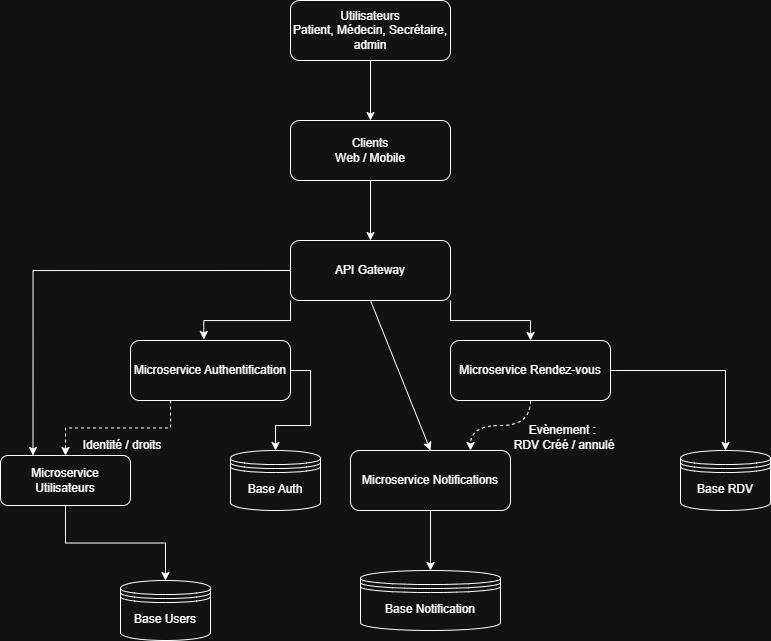

The diagram above was exported from draw.io. Its source (the exported page's mxGraphModel, read from the mxfile embedded in the PNG):
<mxGraphModel dx="2039" dy="701" grid="1" gridSize="10" guides="1" tooltips="1" connect="1" arrows="1" fold="1" page="1" pageScale="1" pageWidth="827" pageHeight="1169" math="0" shadow="0">
  <root>
    <mxCell id="0" />
    <mxCell id="1" parent="0" />
    <mxCell id="qTjHLDYBud8xVcSQn0OE-6" edge="1" parent="1" source="qTjHLDYBud8xVcSQn0OE-3" style="edgeStyle=orthogonalEdgeStyle;rounded=0;orthogonalLoop=1;jettySize=auto;html=1;exitX=0.5;exitY=1;exitDx=0;exitDy=0;entryX=0.5;entryY=0;entryDx=0;entryDy=0;" target="qTjHLDYBud8xVcSQn0OE-4">
      <mxGeometry relative="1" as="geometry" />
    </mxCell>
    <mxCell id="qTjHLDYBud8xVcSQn0OE-3" parent="1" style="rounded=1;whiteSpace=wrap;html=1;" value="Utilisateurs&lt;div&gt;Patient, Médecin, Secrétaire, admin&lt;/div&gt;" vertex="1">
      <mxGeometry height="60" width="160" x="280" y="80" as="geometry" />
    </mxCell>
    <mxCell id="qTjHLDYBud8xVcSQn0OE-7" edge="1" parent="1" source="qTjHLDYBud8xVcSQn0OE-4" style="edgeStyle=orthogonalEdgeStyle;rounded=0;orthogonalLoop=1;jettySize=auto;html=1;exitX=0.5;exitY=1;exitDx=0;exitDy=0;entryX=0.5;entryY=0;entryDx=0;entryDy=0;" target="qTjHLDYBud8xVcSQn0OE-5">
      <mxGeometry relative="1" as="geometry" />
    </mxCell>
    <mxCell id="qTjHLDYBud8xVcSQn0OE-4" parent="1" style="rounded=1;whiteSpace=wrap;html=1;" value="Clients&lt;div&gt;Web / Mobile&lt;/div&gt;" vertex="1">
      <mxGeometry height="60" width="160" x="280" y="200" as="geometry" />
    </mxCell>
    <mxCell id="qTjHLDYBud8xVcSQn0OE-11" edge="1" parent="1" source="qTjHLDYBud8xVcSQn0OE-5" style="rounded=0;orthogonalLoop=1;jettySize=auto;html=1;exitX=1;exitY=1;exitDx=0;exitDy=0;entryX=0.5;entryY=0;entryDx=0;entryDy=0;edgeStyle=orthogonalEdgeStyle;" target="qTjHLDYBud8xVcSQn0OE-9">
      <mxGeometry relative="1" as="geometry" />
    </mxCell>
    <mxCell id="qTjHLDYBud8xVcSQn0OE-13" edge="1" parent="1" source="qTjHLDYBud8xVcSQn0OE-5" style="rounded=0;orthogonalLoop=1;jettySize=auto;html=1;exitX=0.5;exitY=1;exitDx=0;exitDy=0;entryX=0.5;entryY=0;entryDx=0;entryDy=0;" target="qTjHLDYBud8xVcSQn0OE-12">
      <mxGeometry relative="1" as="geometry" />
    </mxCell>
    <mxCell id="qTjHLDYBud8xVcSQn0OE-30" edge="1" parent="1" source="qTjHLDYBud8xVcSQn0OE-5" style="edgeStyle=orthogonalEdgeStyle;rounded=0;orthogonalLoop=1;jettySize=auto;html=1;exitX=0;exitY=0.5;exitDx=0;exitDy=0;entryX=0.25;entryY=0;entryDx=0;entryDy=0;" target="qTjHLDYBud8xVcSQn0OE-24">
      <mxGeometry relative="1" as="geometry" />
    </mxCell>
    <mxCell id="qTjHLDYBud8xVcSQn0OE-5" parent="1" style="rounded=1;whiteSpace=wrap;html=1;" value="API Gateway" vertex="1">
      <mxGeometry height="60" width="160" x="280" y="320" as="geometry" />
    </mxCell>
    <mxCell id="qTjHLDYBud8xVcSQn0OE-29" edge="1" parent="1" source="qTjHLDYBud8xVcSQn0OE-8" style="edgeStyle=orthogonalEdgeStyle;rounded=0;orthogonalLoop=1;jettySize=auto;html=1;exitX=0.25;exitY=1;exitDx=0;exitDy=0;entryX=0.5;entryY=0;entryDx=0;entryDy=0;dashed=1;" target="qTjHLDYBud8xVcSQn0OE-24">
      <mxGeometry relative="1" as="geometry" />
    </mxCell>
    <mxCell id="wfW8UYcL9vi-vnRuy0K7-2" edge="1" parent="1" source="qTjHLDYBud8xVcSQn0OE-8" style="edgeStyle=orthogonalEdgeStyle;rounded=0;orthogonalLoop=1;jettySize=auto;html=1;exitX=1;exitY=0.5;exitDx=0;exitDy=0;entryX=0.5;entryY=0;entryDx=0;entryDy=0;" target="qTjHLDYBud8xVcSQn0OE-22">
      <mxGeometry relative="1" as="geometry" />
    </mxCell>
    <mxCell id="qTjHLDYBud8xVcSQn0OE-8" parent="1" style="rounded=1;whiteSpace=wrap;html=1;" value="Microservice Authentification" vertex="1">
      <mxGeometry height="60" width="160" x="120" y="420" as="geometry" />
    </mxCell>
    <mxCell id="qTjHLDYBud8xVcSQn0OE-14" edge="1" parent="1" source="qTjHLDYBud8xVcSQn0OE-9" style="edgeStyle=orthogonalEdgeStyle;rounded=0;orthogonalLoop=1;jettySize=auto;html=1;exitX=0.5;exitY=1;exitDx=0;exitDy=0;curved=1;dashed=1;entryX=0.75;entryY=0;entryDx=0;entryDy=0;" target="qTjHLDYBud8xVcSQn0OE-12">
      <mxGeometry relative="1" as="geometry">
        <mxPoint x="460" y="530" as="targetPoint" />
      </mxGeometry>
    </mxCell>
    <mxCell id="wfW8UYcL9vi-vnRuy0K7-1" edge="1" parent="1" source="qTjHLDYBud8xVcSQn0OE-9" style="edgeStyle=orthogonalEdgeStyle;rounded=0;orthogonalLoop=1;jettySize=auto;html=1;exitX=1;exitY=0.5;exitDx=0;exitDy=0;entryX=0.5;entryY=0;entryDx=0;entryDy=0;" target="qTjHLDYBud8xVcSQn0OE-15">
      <mxGeometry relative="1" as="geometry" />
    </mxCell>
    <mxCell id="qTjHLDYBud8xVcSQn0OE-9" parent="1" style="rounded=1;whiteSpace=wrap;html=1;" value="Microservice Rendez-vous" vertex="1">
      <mxGeometry height="60" width="160" x="440" y="420" as="geometry" />
    </mxCell>
    <mxCell id="qTjHLDYBud8xVcSQn0OE-10" edge="1" parent="1" source="qTjHLDYBud8xVcSQn0OE-5" style="rounded=0;orthogonalLoop=1;jettySize=auto;html=1;exitX=0;exitY=1;exitDx=0;exitDy=0;entryX=0.458;entryY=-0.017;entryDx=0;entryDy=0;entryPerimeter=0;edgeStyle=orthogonalEdgeStyle;" target="qTjHLDYBud8xVcSQn0OE-8">
      <mxGeometry relative="1" as="geometry" />
    </mxCell>
    <mxCell id="qTjHLDYBud8xVcSQn0OE-20" edge="1" parent="1" source="qTjHLDYBud8xVcSQn0OE-12" style="edgeStyle=orthogonalEdgeStyle;rounded=0;orthogonalLoop=1;jettySize=auto;html=1;exitX=0.5;exitY=1;exitDx=0;exitDy=0;entryX=0.5;entryY=0;entryDx=0;entryDy=0;" target="qTjHLDYBud8xVcSQn0OE-19">
      <mxGeometry relative="1" as="geometry" />
    </mxCell>
    <mxCell id="qTjHLDYBud8xVcSQn0OE-12" parent="1" style="rounded=1;whiteSpace=wrap;html=1;" value="Microservice Notifications" vertex="1">
      <mxGeometry height="60" width="160" x="340" y="530" as="geometry" />
    </mxCell>
    <mxCell id="qTjHLDYBud8xVcSQn0OE-15" parent="1" style="shape=datastore;whiteSpace=wrap;html=1;" value="Base RDV" vertex="1">
      <mxGeometry height="60" width="90" x="670" y="530" as="geometry" />
    </mxCell>
    <mxCell id="qTjHLDYBud8xVcSQn0OE-17" parent="1" style="text;html=1;whiteSpace=wrap;strokeColor=none;fillColor=none;align=center;verticalAlign=middle;rounded=0;" value="Evènement :&amp;nbsp;&lt;div&gt;RDV Créé / annulé&lt;/div&gt;" vertex="1">
      <mxGeometry height="30" width="110" x="499" y="502" as="geometry" />
    </mxCell>
    <mxCell id="qTjHLDYBud8xVcSQn0OE-19" parent="1" style="shape=datastore;whiteSpace=wrap;html=1;" value="Base Notification" vertex="1">
      <mxGeometry height="60" width="140" x="350" y="650" as="geometry" />
    </mxCell>
    <mxCell id="qTjHLDYBud8xVcSQn0OE-22" parent="1" style="shape=datastore;whiteSpace=wrap;html=1;" value="Base Auth" vertex="1">
      <mxGeometry height="60" width="90" x="220" y="530" as="geometry" />
    </mxCell>
    <mxCell id="qTjHLDYBud8xVcSQn0OE-31" edge="1" parent="1" source="qTjHLDYBud8xVcSQn0OE-24" style="edgeStyle=orthogonalEdgeStyle;rounded=0;orthogonalLoop=1;jettySize=auto;html=1;exitX=0.5;exitY=1;exitDx=0;exitDy=0;entryX=0.5;entryY=0;entryDx=0;entryDy=0;" target="qTjHLDYBud8xVcSQn0OE-28">
      <mxGeometry relative="1" as="geometry" />
    </mxCell>
    <mxCell id="qTjHLDYBud8xVcSQn0OE-24" parent="1" style="rounded=1;whiteSpace=wrap;html=1;" value="Microservice Utilisateurs" vertex="1">
      <mxGeometry height="50" width="130" x="-10" y="535" as="geometry" />
    </mxCell>
    <mxCell id="qTjHLDYBud8xVcSQn0OE-26" parent="1" style="text;html=1;whiteSpace=wrap;strokeColor=none;fillColor=none;align=center;verticalAlign=middle;rounded=0;" value="Identité / droits" vertex="1">
      <mxGeometry height="30" width="110" x="57" y="510" as="geometry" />
    </mxCell>
    <mxCell id="qTjHLDYBud8xVcSQn0OE-28" parent="1" style="shape=datastore;whiteSpace=wrap;html=1;" value="Base Users" vertex="1">
      <mxGeometry height="60" width="90" x="110" y="660" as="geometry" />
    </mxCell>
    <mxCell id="wfW8UYcL9vi-vnRuy0K7-3" edge="1" parent="1" style="edgeStyle=orthogonalEdgeStyle;rounded=0;orthogonalLoop=1;jettySize=auto;html=1;exitX=0.5;exitY=1;exitDx=0;exitDy=0;">
      <mxGeometry relative="1" as="geometry">
        <mxPoint x="151" y="540" as="sourcePoint" />
        <mxPoint x="151" y="540" as="targetPoint" />
      </mxGeometry>
    </mxCell>
  </root>
</mxGraphModel>